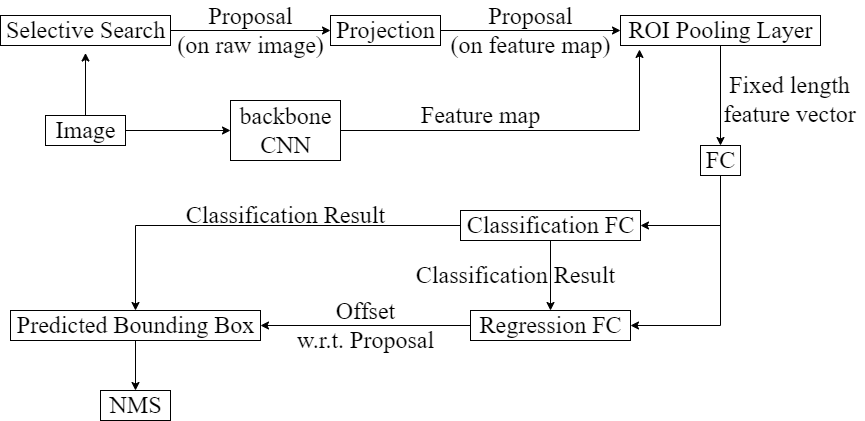

The diagram above was exported from draw.io. Its source (the exported page's mxGraphModel, read from the mxfile embedded in the PNG):
<mxGraphModel dx="1102" dy="874" grid="1" gridSize="10" guides="1" tooltips="1" connect="1" arrows="1" fold="1" page="1" pageScale="1" pageWidth="1654" pageHeight="1169" math="0" shadow="0">
  <root>
    <mxCell id="0" />
    <mxCell id="1" parent="0" />
    <mxCell id="dqKLh20y2hJeS3vKVzkE-3" style="edgeStyle=orthogonalEdgeStyle;rounded=0;orthogonalLoop=1;jettySize=auto;html=1;entryX=0.5;entryY=1.25;entryDx=0;entryDy=0;entryPerimeter=0;fontFamily=Times New Roman;fontSize=24;" parent="1" source="dqKLh20y2hJeS3vKVzkE-1" target="dqKLh20y2hJeS3vKVzkE-2" edge="1">
      <mxGeometry relative="1" as="geometry" />
    </mxCell>
    <mxCell id="dqKLh20y2hJeS3vKVzkE-34" style="edgeStyle=orthogonalEdgeStyle;rounded=0;orthogonalLoop=1;jettySize=auto;html=1;fontFamily=Times New Roman;fontSize=24;" parent="1" source="dqKLh20y2hJeS3vKVzkE-1" target="dqKLh20y2hJeS3vKVzkE-7" edge="1">
      <mxGeometry relative="1" as="geometry" />
    </mxCell>
    <mxCell id="dqKLh20y2hJeS3vKVzkE-1" value="Image" style="text;html=1;align=center;verticalAlign=middle;resizable=0;points=[];autosize=1;strokeColor=default;fillColor=none;fontFamily=Times New Roman;fontSize=24;" parent="1" vertex="1">
      <mxGeometry x="65" y="325" width="80" height="30" as="geometry" />
    </mxCell>
    <mxCell id="dqKLh20y2hJeS3vKVzkE-5" style="edgeStyle=orthogonalEdgeStyle;rounded=0;orthogonalLoop=1;jettySize=auto;html=1;fontFamily=Times New Roman;fontSize=24;" parent="1" source="dqKLh20y2hJeS3vKVzkE-2" target="dqKLh20y2hJeS3vKVzkE-4" edge="1">
      <mxGeometry relative="1" as="geometry" />
    </mxCell>
    <mxCell id="dqKLh20y2hJeS3vKVzkE-2" value="Selective Search" style="text;html=1;align=center;verticalAlign=middle;resizable=0;points=[];autosize=1;strokeColor=default;fillColor=none;fontSize=24;fontFamily=Times New Roman;" parent="1" vertex="1">
      <mxGeometry x="20" y="225" width="170" height="30" as="geometry" />
    </mxCell>
    <mxCell id="dqKLh20y2hJeS3vKVzkE-32" style="edgeStyle=orthogonalEdgeStyle;rounded=0;orthogonalLoop=1;jettySize=auto;html=1;fontFamily=Times New Roman;fontSize=24;" parent="1" source="dqKLh20y2hJeS3vKVzkE-4" target="dqKLh20y2hJeS3vKVzkE-31" edge="1">
      <mxGeometry relative="1" as="geometry" />
    </mxCell>
    <mxCell id="dqKLh20y2hJeS3vKVzkE-4" value="Projection" style="text;html=1;align=center;verticalAlign=middle;resizable=0;points=[];autosize=1;strokeColor=default;fillColor=none;fontSize=24;fontFamily=Times New Roman;" parent="1" vertex="1">
      <mxGeometry x="350" y="225" width="110" height="30" as="geometry" />
    </mxCell>
    <mxCell id="dqKLh20y2hJeS3vKVzkE-6" value="Proposal&lt;br&gt;(on raw image)" style="text;html=1;align=center;verticalAlign=middle;resizable=0;points=[];autosize=1;strokeColor=none;fillColor=none;fontSize=24;fontFamily=Times New Roman;" parent="1" vertex="1">
      <mxGeometry x="190" y="210" width="160" height="60" as="geometry" />
    </mxCell>
    <mxCell id="dqKLh20y2hJeS3vKVzkE-37" style="edgeStyle=orthogonalEdgeStyle;rounded=0;orthogonalLoop=1;jettySize=auto;html=1;fontFamily=Times New Roman;fontSize=24;entryX=0.095;entryY=1.132;entryDx=0;entryDy=0;entryPerimeter=0;" parent="1" source="dqKLh20y2hJeS3vKVzkE-7" target="dqKLh20y2hJeS3vKVzkE-31" edge="1">
      <mxGeometry relative="1" as="geometry" />
    </mxCell>
    <mxCell id="dqKLh20y2hJeS3vKVzkE-7" value="backbone&lt;br&gt;CNN" style="text;html=1;align=center;verticalAlign=middle;resizable=0;points=[];autosize=1;strokeColor=default;fillColor=none;fontSize=24;fontFamily=Times New Roman;" parent="1" vertex="1">
      <mxGeometry x="250" y="310" width="110" height="60" as="geometry" />
    </mxCell>
    <mxCell id="dqKLh20y2hJeS3vKVzkE-74" style="edgeStyle=orthogonalEdgeStyle;rounded=0;orthogonalLoop=1;jettySize=auto;html=1;fontFamily=Times New Roman;fontSize=24;" parent="1" source="dqKLh20y2hJeS3vKVzkE-31" target="dqKLh20y2hJeS3vKVzkE-72" edge="1">
      <mxGeometry relative="1" as="geometry" />
    </mxCell>
    <mxCell id="dqKLh20y2hJeS3vKVzkE-31" value="ROI Pooling Layer" style="text;html=1;align=center;verticalAlign=middle;resizable=0;points=[];autosize=1;strokeColor=default;fillColor=none;fontSize=24;fontFamily=Times New Roman;" parent="1" vertex="1">
      <mxGeometry x="640" y="225" width="200" height="30" as="geometry" />
    </mxCell>
    <mxCell id="dqKLh20y2hJeS3vKVzkE-33" value="Proposal&lt;br&gt;(on feature map)" style="text;html=1;align=center;verticalAlign=middle;resizable=0;points=[];autosize=1;strokeColor=none;fillColor=none;fontSize=24;fontFamily=Times New Roman;" parent="1" vertex="1">
      <mxGeometry x="460" y="210" width="180" height="60" as="geometry" />
    </mxCell>
    <mxCell id="dqKLh20y2hJeS3vKVzkE-38" value="Feature map" style="text;html=1;align=center;verticalAlign=middle;resizable=0;points=[];autosize=1;strokeColor=none;fillColor=none;fontSize=24;fontFamily=Times New Roman;" parent="1" vertex="1">
      <mxGeometry x="435" y="310" width="130" height="30" as="geometry" />
    </mxCell>
    <mxCell id="dqKLh20y2hJeS3vKVzkE-44" value="Fixed length&lt;br&gt;feature vector" style="text;html=1;align=center;verticalAlign=middle;resizable=0;points=[];autosize=1;strokeColor=none;fillColor=none;fontSize=24;fontFamily=Times New Roman;" parent="1" vertex="1">
      <mxGeometry x="734" y="279" width="150" height="60" as="geometry" />
    </mxCell>
    <mxCell id="dqKLh20y2hJeS3vKVzkE-65" style="edgeStyle=orthogonalEdgeStyle;rounded=0;orthogonalLoop=1;jettySize=auto;html=1;fontFamily=Times New Roman;fontSize=24;" parent="1" source="dqKLh20y2hJeS3vKVzkE-57" target="dqKLh20y2hJeS3vKVzkE-58" edge="1">
      <mxGeometry relative="1" as="geometry" />
    </mxCell>
    <mxCell id="dqKLh20y2hJeS3vKVzkE-68" style="edgeStyle=orthogonalEdgeStyle;rounded=0;orthogonalLoop=1;jettySize=auto;html=1;fontFamily=Times New Roman;fontSize=24;" parent="1" source="dqKLh20y2hJeS3vKVzkE-57" target="dqKLh20y2hJeS3vKVzkE-61" edge="1">
      <mxGeometry relative="1" as="geometry" />
    </mxCell>
    <mxCell id="dqKLh20y2hJeS3vKVzkE-57" value="Classification FC" style="text;html=1;align=center;verticalAlign=middle;resizable=0;points=[];autosize=1;strokeColor=default;fillColor=none;fontSize=24;fontFamily=Times New Roman;" parent="1" vertex="1">
      <mxGeometry x="480" y="420" width="180" height="30" as="geometry" />
    </mxCell>
    <mxCell id="dqKLh20y2hJeS3vKVzkE-67" style="edgeStyle=orthogonalEdgeStyle;rounded=0;orthogonalLoop=1;jettySize=auto;html=1;fontFamily=Times New Roman;fontSize=24;" parent="1" source="dqKLh20y2hJeS3vKVzkE-58" target="dqKLh20y2hJeS3vKVzkE-61" edge="1">
      <mxGeometry relative="1" as="geometry" />
    </mxCell>
    <mxCell id="dqKLh20y2hJeS3vKVzkE-58" value="Regression FC" style="text;html=1;align=center;verticalAlign=middle;resizable=0;points=[];autosize=1;strokeColor=default;fillColor=none;fontSize=24;fontFamily=Times New Roman;" parent="1" vertex="1">
      <mxGeometry x="490" y="520" width="160" height="30" as="geometry" />
    </mxCell>
    <mxCell id="dqKLh20y2hJeS3vKVzkE-69" style="edgeStyle=orthogonalEdgeStyle;rounded=0;orthogonalLoop=1;jettySize=auto;html=1;fontFamily=Times New Roman;fontSize=24;" parent="1" source="dqKLh20y2hJeS3vKVzkE-61" target="dqKLh20y2hJeS3vKVzkE-62" edge="1">
      <mxGeometry relative="1" as="geometry" />
    </mxCell>
    <mxCell id="dqKLh20y2hJeS3vKVzkE-61" value="Predicted Bounding Box&lt;br&gt;" style="text;html=1;align=center;verticalAlign=middle;resizable=0;points=[];autosize=1;strokeColor=default;fillColor=none;fontSize=24;fontFamily=Times New Roman;" parent="1" vertex="1">
      <mxGeometry x="30" y="520" width="250" height="30" as="geometry" />
    </mxCell>
    <mxCell id="dqKLh20y2hJeS3vKVzkE-62" value="NMS" style="text;html=1;align=center;verticalAlign=middle;resizable=0;points=[];autosize=1;strokeColor=default;fillColor=none;fontSize=24;fontFamily=Times New Roman;" parent="1" vertex="1">
      <mxGeometry x="120" y="600" width="70" height="30" as="geometry" />
    </mxCell>
    <mxCell id="dqKLh20y2hJeS3vKVzkE-66" value="Classification Result" style="text;html=1;align=center;verticalAlign=middle;resizable=0;points=[];autosize=1;strokeColor=none;fillColor=none;fontSize=24;fontFamily=Times New Roman;" parent="1" vertex="1">
      <mxGeometry x="200" y="410" width="210" height="30" as="geometry" />
    </mxCell>
    <mxCell id="dqKLh20y2hJeS3vKVzkE-70" value="Offset&lt;br&gt;w.r.t. Proposal" style="text;html=1;align=center;verticalAlign=middle;resizable=0;points=[];autosize=1;strokeColor=none;fillColor=none;fontSize=24;fontFamily=Times New Roman;" parent="1" vertex="1">
      <mxGeometry x="310" y="505" width="150" height="60" as="geometry" />
    </mxCell>
    <mxCell id="dqKLh20y2hJeS3vKVzkE-71" value="Classification Result" style="text;html=1;align=center;verticalAlign=middle;resizable=0;points=[];autosize=1;strokeColor=none;fillColor=none;fontSize=24;fontFamily=Times New Roman;" parent="1" vertex="1">
      <mxGeometry x="430" y="470" width="210" height="30" as="geometry" />
    </mxCell>
    <mxCell id="dqKLh20y2hJeS3vKVzkE-75" style="edgeStyle=orthogonalEdgeStyle;rounded=0;orthogonalLoop=1;jettySize=auto;html=1;fontFamily=Times New Roman;fontSize=24;" parent="1" source="dqKLh20y2hJeS3vKVzkE-72" target="dqKLh20y2hJeS3vKVzkE-57" edge="1">
      <mxGeometry relative="1" as="geometry">
        <Array as="points">
          <mxPoint x="740" y="435" />
        </Array>
      </mxGeometry>
    </mxCell>
    <mxCell id="dqKLh20y2hJeS3vKVzkE-76" style="edgeStyle=orthogonalEdgeStyle;rounded=0;orthogonalLoop=1;jettySize=auto;html=1;fontFamily=Times New Roman;fontSize=24;" parent="1" source="dqKLh20y2hJeS3vKVzkE-72" target="dqKLh20y2hJeS3vKVzkE-58" edge="1">
      <mxGeometry relative="1" as="geometry">
        <Array as="points">
          <mxPoint x="740" y="535" />
        </Array>
      </mxGeometry>
    </mxCell>
    <mxCell id="dqKLh20y2hJeS3vKVzkE-72" value="FC" style="text;html=1;align=center;verticalAlign=middle;resizable=0;points=[];autosize=1;strokeColor=default;fillColor=none;fontSize=24;fontFamily=Times New Roman;" parent="1" vertex="1">
      <mxGeometry x="720" y="355" width="40" height="30" as="geometry" />
    </mxCell>
  </root>
</mxGraphModel>